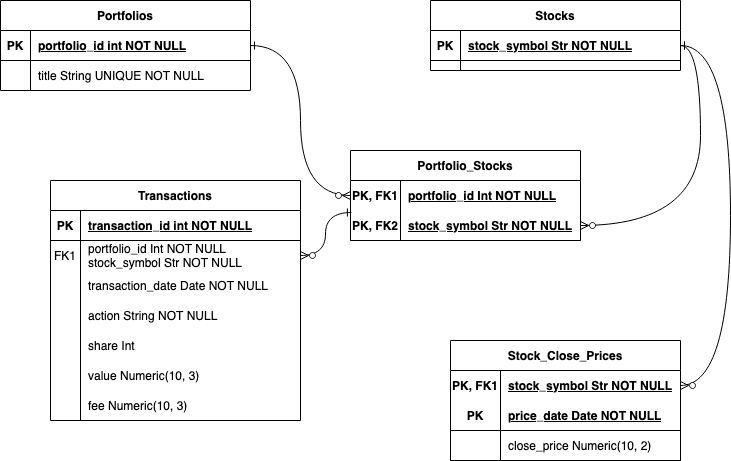

The diagram above was exported from draw.io. Its source (the exported page's mxGraphModel, read from the mxfile embedded in the PNG):
<mxGraphModel dx="1079" dy="1117" grid="1" gridSize="10" guides="1" tooltips="1" connect="1" arrows="1" fold="1" page="1" pageScale="1" pageWidth="827" pageHeight="1169" math="0" shadow="0" extFonts="Permanent Marker^https://fonts.googleapis.com/css?family=Permanent+Marker">
  <root>
    <mxCell id="0" />
    <mxCell id="1" parent="0" />
    <mxCell id="C-vyLk0tnHw3VtMMgP7b-2" value="Transactions" style="shape=table;startSize=30;container=1;collapsible=1;childLayout=tableLayout;fixedRows=1;rowLines=0;fontStyle=1;align=center;resizeLast=1;" parent="1" vertex="1">
      <mxGeometry x="80" y="220" width="250" height="240" as="geometry" />
    </mxCell>
    <mxCell id="C-vyLk0tnHw3VtMMgP7b-3" value="" style="shape=partialRectangle;collapsible=0;dropTarget=0;pointerEvents=0;fillColor=none;points=[[0,0.5],[1,0.5]];portConstraint=eastwest;top=0;left=0;right=0;bottom=1;" parent="C-vyLk0tnHw3VtMMgP7b-2" vertex="1">
      <mxGeometry y="30" width="250" height="30" as="geometry" />
    </mxCell>
    <mxCell id="C-vyLk0tnHw3VtMMgP7b-4" value="PK" style="shape=partialRectangle;overflow=hidden;connectable=0;fillColor=none;top=0;left=0;bottom=0;right=0;fontStyle=1;" parent="C-vyLk0tnHw3VtMMgP7b-3" vertex="1">
      <mxGeometry width="30" height="30" as="geometry" />
    </mxCell>
    <mxCell id="C-vyLk0tnHw3VtMMgP7b-5" value="transaction_id int NOT NULL " style="shape=partialRectangle;overflow=hidden;connectable=0;fillColor=none;top=0;left=0;bottom=0;right=0;align=left;spacingLeft=6;fontStyle=5;" parent="C-vyLk0tnHw3VtMMgP7b-3" vertex="1">
      <mxGeometry x="30" width="220" height="30" as="geometry" />
    </mxCell>
    <mxCell id="C-vyLk0tnHw3VtMMgP7b-6" value="" style="shape=partialRectangle;collapsible=0;dropTarget=0;pointerEvents=0;fillColor=none;points=[[0,0.5],[1,0.5]];portConstraint=eastwest;top=0;left=0;right=0;bottom=0;" parent="C-vyLk0tnHw3VtMMgP7b-2" vertex="1">
      <mxGeometry y="60" width="250" height="30" as="geometry" />
    </mxCell>
    <mxCell id="C-vyLk0tnHw3VtMMgP7b-7" value="FK1" style="shape=partialRectangle;overflow=hidden;connectable=0;fillColor=none;top=0;left=0;bottom=0;right=0;" parent="C-vyLk0tnHw3VtMMgP7b-6" vertex="1">
      <mxGeometry width="30" height="30" as="geometry" />
    </mxCell>
    <mxCell id="C-vyLk0tnHw3VtMMgP7b-8" value="portfolio_id Int NOT NULL&#10;stock_symbol Str NOT NULL" style="shape=partialRectangle;overflow=hidden;connectable=0;fillColor=none;top=0;left=0;bottom=0;right=0;align=left;spacingLeft=6;" parent="C-vyLk0tnHw3VtMMgP7b-6" vertex="1">
      <mxGeometry x="30" width="220" height="30" as="geometry" />
    </mxCell>
    <mxCell id="LFVHCevuW3DoIBJ1NW4z-25" style="shape=partialRectangle;collapsible=0;dropTarget=0;pointerEvents=0;fillColor=none;points=[[0,0.5],[1,0.5]];portConstraint=eastwest;top=0;left=0;right=0;bottom=0;" vertex="1" parent="C-vyLk0tnHw3VtMMgP7b-2">
      <mxGeometry y="90" width="250" height="30" as="geometry" />
    </mxCell>
    <mxCell id="LFVHCevuW3DoIBJ1NW4z-26" style="shape=partialRectangle;overflow=hidden;connectable=0;fillColor=none;top=0;left=0;bottom=0;right=0;" vertex="1" parent="LFVHCevuW3DoIBJ1NW4z-25">
      <mxGeometry width="30" height="30" as="geometry" />
    </mxCell>
    <mxCell id="LFVHCevuW3DoIBJ1NW4z-27" value="transaction_date Date NOT NULL" style="shape=partialRectangle;overflow=hidden;connectable=0;fillColor=none;top=0;left=0;bottom=0;right=0;align=left;spacingLeft=6;" vertex="1" parent="LFVHCevuW3DoIBJ1NW4z-25">
      <mxGeometry x="30" width="220" height="30" as="geometry" />
    </mxCell>
    <mxCell id="LFVHCevuW3DoIBJ1NW4z-185" style="shape=partialRectangle;collapsible=0;dropTarget=0;pointerEvents=0;fillColor=none;points=[[0,0.5],[1,0.5]];portConstraint=eastwest;top=0;left=0;right=0;bottom=0;" vertex="1" parent="C-vyLk0tnHw3VtMMgP7b-2">
      <mxGeometry y="120" width="250" height="30" as="geometry" />
    </mxCell>
    <mxCell id="LFVHCevuW3DoIBJ1NW4z-186" style="shape=partialRectangle;overflow=hidden;connectable=0;fillColor=none;top=0;left=0;bottom=0;right=0;" vertex="1" parent="LFVHCevuW3DoIBJ1NW4z-185">
      <mxGeometry width="30" height="30" as="geometry" />
    </mxCell>
    <mxCell id="LFVHCevuW3DoIBJ1NW4z-187" value="action String NOT NULL" style="shape=partialRectangle;overflow=hidden;connectable=0;fillColor=none;top=0;left=0;bottom=0;right=0;align=left;spacingLeft=6;" vertex="1" parent="LFVHCevuW3DoIBJ1NW4z-185">
      <mxGeometry x="30" width="220" height="30" as="geometry" />
    </mxCell>
    <mxCell id="LFVHCevuW3DoIBJ1NW4z-28" style="shape=partialRectangle;collapsible=0;dropTarget=0;pointerEvents=0;fillColor=none;points=[[0,0.5],[1,0.5]];portConstraint=eastwest;top=0;left=0;right=0;bottom=0;" vertex="1" parent="C-vyLk0tnHw3VtMMgP7b-2">
      <mxGeometry y="150" width="250" height="30" as="geometry" />
    </mxCell>
    <mxCell id="LFVHCevuW3DoIBJ1NW4z-29" style="shape=partialRectangle;overflow=hidden;connectable=0;fillColor=none;top=0;left=0;bottom=0;right=0;" vertex="1" parent="LFVHCevuW3DoIBJ1NW4z-28">
      <mxGeometry width="30" height="30" as="geometry" />
    </mxCell>
    <mxCell id="LFVHCevuW3DoIBJ1NW4z-30" value="share Int" style="shape=partialRectangle;overflow=hidden;connectable=0;fillColor=none;top=0;left=0;bottom=0;right=0;align=left;spacingLeft=6;" vertex="1" parent="LFVHCevuW3DoIBJ1NW4z-28">
      <mxGeometry x="30" width="220" height="30" as="geometry" />
    </mxCell>
    <mxCell id="LFVHCevuW3DoIBJ1NW4z-31" style="shape=partialRectangle;collapsible=0;dropTarget=0;pointerEvents=0;fillColor=none;points=[[0,0.5],[1,0.5]];portConstraint=eastwest;top=0;left=0;right=0;bottom=0;" vertex="1" parent="C-vyLk0tnHw3VtMMgP7b-2">
      <mxGeometry y="180" width="250" height="30" as="geometry" />
    </mxCell>
    <mxCell id="LFVHCevuW3DoIBJ1NW4z-32" style="shape=partialRectangle;overflow=hidden;connectable=0;fillColor=none;top=0;left=0;bottom=0;right=0;" vertex="1" parent="LFVHCevuW3DoIBJ1NW4z-31">
      <mxGeometry width="30" height="30" as="geometry" />
    </mxCell>
    <mxCell id="LFVHCevuW3DoIBJ1NW4z-33" value="value Numeric(10, 3)" style="shape=partialRectangle;overflow=hidden;connectable=0;fillColor=none;top=0;left=0;bottom=0;right=0;align=left;spacingLeft=6;" vertex="1" parent="LFVHCevuW3DoIBJ1NW4z-31">
      <mxGeometry x="30" width="220" height="30" as="geometry" />
    </mxCell>
    <mxCell id="LFVHCevuW3DoIBJ1NW4z-34" style="shape=partialRectangle;collapsible=0;dropTarget=0;pointerEvents=0;fillColor=none;points=[[0,0.5],[1,0.5]];portConstraint=eastwest;top=0;left=0;right=0;bottom=0;" vertex="1" parent="C-vyLk0tnHw3VtMMgP7b-2">
      <mxGeometry y="210" width="250" height="30" as="geometry" />
    </mxCell>
    <mxCell id="LFVHCevuW3DoIBJ1NW4z-35" style="shape=partialRectangle;overflow=hidden;connectable=0;fillColor=none;top=0;left=0;bottom=0;right=0;" vertex="1" parent="LFVHCevuW3DoIBJ1NW4z-34">
      <mxGeometry width="30" height="30" as="geometry" />
    </mxCell>
    <mxCell id="LFVHCevuW3DoIBJ1NW4z-36" value="fee Numeric(10, 3)" style="shape=partialRectangle;overflow=hidden;connectable=0;fillColor=none;top=0;left=0;bottom=0;right=0;align=left;spacingLeft=6;" vertex="1" parent="LFVHCevuW3DoIBJ1NW4z-34">
      <mxGeometry x="30" width="220" height="30" as="geometry" />
    </mxCell>
    <mxCell id="LFVHCevuW3DoIBJ1NW4z-1" value="Stocks" style="shape=table;startSize=30;container=1;collapsible=1;childLayout=tableLayout;fixedRows=1;rowLines=0;fontStyle=1;align=center;resizeLast=1;" vertex="1" parent="1">
      <mxGeometry x="460" y="40" width="250" height="70" as="geometry" />
    </mxCell>
    <mxCell id="LFVHCevuW3DoIBJ1NW4z-2" value="" style="shape=partialRectangle;collapsible=0;dropTarget=0;pointerEvents=0;fillColor=none;points=[[0,0.5],[1,0.5]];portConstraint=eastwest;top=0;left=0;right=0;bottom=1;" vertex="1" parent="LFVHCevuW3DoIBJ1NW4z-1">
      <mxGeometry y="30" width="250" height="30" as="geometry" />
    </mxCell>
    <mxCell id="LFVHCevuW3DoIBJ1NW4z-3" value="PK" style="shape=partialRectangle;overflow=hidden;connectable=0;fillColor=none;top=0;left=0;bottom=0;right=0;fontStyle=1;" vertex="1" parent="LFVHCevuW3DoIBJ1NW4z-2">
      <mxGeometry width="30" height="30" as="geometry" />
    </mxCell>
    <mxCell id="LFVHCevuW3DoIBJ1NW4z-4" value="stock_symbol Str NOT NULL" style="shape=partialRectangle;overflow=hidden;connectable=0;fillColor=none;top=0;left=0;bottom=0;right=0;align=left;spacingLeft=6;fontStyle=5;" vertex="1" parent="LFVHCevuW3DoIBJ1NW4z-2">
      <mxGeometry x="30" width="220" height="30" as="geometry" />
    </mxCell>
    <mxCell id="LFVHCevuW3DoIBJ1NW4z-83" style="edgeStyle=orthogonalEdgeStyle;curved=1;orthogonalLoop=1;jettySize=auto;html=1;entryX=1;entryY=0.5;entryDx=0;entryDy=0;startArrow=ERone;startFill=0;endArrow=ERzeroToMany;endFill=1;exitX=0.004;exitY=1.067;exitDx=0;exitDy=0;exitPerimeter=0;" edge="1" parent="1" source="LFVHCevuW3DoIBJ1NW4z-13" target="C-vyLk0tnHw3VtMMgP7b-6">
      <mxGeometry relative="1" as="geometry" />
    </mxCell>
    <mxCell id="LFVHCevuW3DoIBJ1NW4z-9" value="Portfolio_Stocks" style="shape=table;startSize=30;container=1;collapsible=1;childLayout=tableLayout;fixedRows=1;rowLines=0;fontStyle=1;align=center;resizeLast=1;" vertex="1" parent="1">
      <mxGeometry x="380" y="190" width="230" height="90" as="geometry">
        <mxRectangle x="200" y="400" width="120" height="30" as="alternateBounds" />
      </mxGeometry>
    </mxCell>
    <mxCell id="LFVHCevuW3DoIBJ1NW4z-13" value="" style="shape=partialRectangle;collapsible=0;dropTarget=0;pointerEvents=0;fillColor=none;points=[[0,0.5],[1,0.5]];portConstraint=eastwest;top=0;left=0;right=0;bottom=0;" vertex="1" parent="LFVHCevuW3DoIBJ1NW4z-9">
      <mxGeometry y="30" width="230" height="30" as="geometry" />
    </mxCell>
    <mxCell id="LFVHCevuW3DoIBJ1NW4z-14" value="PK, FK1" style="shape=partialRectangle;overflow=hidden;connectable=0;top=0;left=0;bottom=0;right=0;fontStyle=1;fillColor=none;" vertex="1" parent="LFVHCevuW3DoIBJ1NW4z-13">
      <mxGeometry width="50" height="30" as="geometry" />
    </mxCell>
    <mxCell id="LFVHCevuW3DoIBJ1NW4z-15" value="portfolio_id Int NOT NULL" style="shape=partialRectangle;overflow=hidden;connectable=0;top=0;left=0;bottom=0;right=0;align=left;spacingLeft=6;fontStyle=5;fillColor=none;" vertex="1" parent="LFVHCevuW3DoIBJ1NW4z-13">
      <mxGeometry x="50" width="180" height="30" as="geometry" />
    </mxCell>
    <mxCell id="LFVHCevuW3DoIBJ1NW4z-10" value="" style="shape=partialRectangle;collapsible=0;dropTarget=0;pointerEvents=0;fillColor=none;points=[[0,0.5],[1,0.5]];portConstraint=eastwest;top=0;left=0;right=0;bottom=1;" vertex="1" parent="LFVHCevuW3DoIBJ1NW4z-9">
      <mxGeometry y="60" width="230" height="30" as="geometry" />
    </mxCell>
    <mxCell id="LFVHCevuW3DoIBJ1NW4z-11" value="PK, FK2" style="shape=partialRectangle;overflow=hidden;connectable=0;fillColor=none;top=0;left=0;bottom=0;right=0;fontStyle=1;" vertex="1" parent="LFVHCevuW3DoIBJ1NW4z-10">
      <mxGeometry width="50" height="30" as="geometry" />
    </mxCell>
    <mxCell id="LFVHCevuW3DoIBJ1NW4z-12" value="stock_symbol Str NOT NULL" style="shape=partialRectangle;overflow=hidden;connectable=0;fillColor=none;top=0;left=0;bottom=0;right=0;align=left;spacingLeft=6;fontStyle=5;" vertex="1" parent="LFVHCevuW3DoIBJ1NW4z-10">
      <mxGeometry x="50" width="180" height="30" as="geometry" />
    </mxCell>
    <mxCell id="LFVHCevuW3DoIBJ1NW4z-72" style="edgeStyle=orthogonalEdgeStyle;curved=1;orthogonalLoop=1;jettySize=auto;html=1;exitX=1;exitY=0.5;exitDx=0;exitDy=0;entryX=1;entryY=0.5;entryDx=0;entryDy=0;startArrow=ERone;startFill=0;endArrow=ERzeroToMany;endFill=1;" edge="1" parent="1" source="LFVHCevuW3DoIBJ1NW4z-2" target="LFVHCevuW3DoIBJ1NW4z-10">
      <mxGeometry relative="1" as="geometry" />
    </mxCell>
    <mxCell id="LFVHCevuW3DoIBJ1NW4z-79" style="edgeStyle=orthogonalEdgeStyle;curved=1;orthogonalLoop=1;jettySize=auto;html=1;exitX=1;exitY=0.5;exitDx=0;exitDy=0;entryX=0;entryY=0.5;entryDx=0;entryDy=0;startArrow=ERone;startFill=0;endArrow=ERzeroToMany;endFill=1;" edge="1" parent="1" source="LFVHCevuW3DoIBJ1NW4z-167" target="LFVHCevuW3DoIBJ1NW4z-13">
      <mxGeometry relative="1" as="geometry">
        <mxPoint x="300" y="85" as="sourcePoint" />
      </mxGeometry>
    </mxCell>
    <mxCell id="LFVHCevuW3DoIBJ1NW4z-152" value="Stock_Close_Prices" style="shape=table;startSize=30;container=1;collapsible=1;childLayout=tableLayout;fixedRows=1;rowLines=0;fontStyle=1;align=center;resizeLast=1;" vertex="1" parent="1">
      <mxGeometry x="480" y="380" width="230" height="120" as="geometry">
        <mxRectangle x="200" y="400" width="120" height="30" as="alternateBounds" />
      </mxGeometry>
    </mxCell>
    <mxCell id="LFVHCevuW3DoIBJ1NW4z-153" value="" style="shape=partialRectangle;collapsible=0;dropTarget=0;pointerEvents=0;fillColor=none;points=[[0,0.5],[1,0.5]];portConstraint=eastwest;top=0;left=0;right=0;bottom=0;" vertex="1" parent="LFVHCevuW3DoIBJ1NW4z-152">
      <mxGeometry y="30" width="230" height="30" as="geometry" />
    </mxCell>
    <mxCell id="LFVHCevuW3DoIBJ1NW4z-154" value="PK, FK1" style="shape=partialRectangle;overflow=hidden;connectable=0;top=0;left=0;bottom=0;right=0;fontStyle=1;fillColor=none;" vertex="1" parent="LFVHCevuW3DoIBJ1NW4z-153">
      <mxGeometry width="50" height="30" as="geometry" />
    </mxCell>
    <mxCell id="LFVHCevuW3DoIBJ1NW4z-155" value="stock_symbol Str NOT NULL" style="shape=partialRectangle;overflow=hidden;connectable=0;top=0;left=0;bottom=0;right=0;align=left;spacingLeft=6;fontStyle=5;fillColor=none;" vertex="1" parent="LFVHCevuW3DoIBJ1NW4z-153">
      <mxGeometry x="50" width="180" height="30" as="geometry" />
    </mxCell>
    <mxCell id="LFVHCevuW3DoIBJ1NW4z-156" value="" style="shape=partialRectangle;collapsible=0;dropTarget=0;pointerEvents=0;fillColor=none;points=[[0,0.5],[1,0.5]];portConstraint=eastwest;top=0;left=0;right=0;bottom=1;" vertex="1" parent="LFVHCevuW3DoIBJ1NW4z-152">
      <mxGeometry y="60" width="230" height="30" as="geometry" />
    </mxCell>
    <mxCell id="LFVHCevuW3DoIBJ1NW4z-157" value="PK" style="shape=partialRectangle;overflow=hidden;connectable=0;fillColor=none;top=0;left=0;bottom=0;right=0;fontStyle=1;" vertex="1" parent="LFVHCevuW3DoIBJ1NW4z-156">
      <mxGeometry width="50" height="30" as="geometry" />
    </mxCell>
    <mxCell id="LFVHCevuW3DoIBJ1NW4z-158" value="price_date Date NOT NULL" style="shape=partialRectangle;overflow=hidden;connectable=0;fillColor=none;top=0;left=0;bottom=0;right=0;align=left;spacingLeft=6;fontStyle=5;" vertex="1" parent="LFVHCevuW3DoIBJ1NW4z-156">
      <mxGeometry x="50" width="180" height="30" as="geometry" />
    </mxCell>
    <mxCell id="LFVHCevuW3DoIBJ1NW4z-159" style="shape=partialRectangle;collapsible=0;dropTarget=0;pointerEvents=0;fillColor=none;points=[[0,0.5],[1,0.5]];portConstraint=eastwest;top=0;left=0;right=0;bottom=1;" vertex="1" parent="LFVHCevuW3DoIBJ1NW4z-152">
      <mxGeometry y="90" width="230" height="30" as="geometry" />
    </mxCell>
    <mxCell id="LFVHCevuW3DoIBJ1NW4z-160" style="shape=partialRectangle;overflow=hidden;connectable=0;fillColor=none;top=0;left=0;bottom=0;right=0;fontStyle=1;" vertex="1" parent="LFVHCevuW3DoIBJ1NW4z-159">
      <mxGeometry width="50" height="30" as="geometry" />
    </mxCell>
    <mxCell id="LFVHCevuW3DoIBJ1NW4z-161" value="close_price Numeric(10, 2)" style="shape=partialRectangle;overflow=hidden;connectable=0;fillColor=none;top=0;left=0;bottom=0;right=0;align=left;spacingLeft=6;fontStyle=0;" vertex="1" parent="LFVHCevuW3DoIBJ1NW4z-159">
      <mxGeometry x="50" width="180" height="30" as="geometry" />
    </mxCell>
    <mxCell id="LFVHCevuW3DoIBJ1NW4z-162" style="edgeStyle=orthogonalEdgeStyle;curved=1;orthogonalLoop=1;jettySize=auto;html=1;exitX=1;exitY=0.5;exitDx=0;exitDy=0;entryX=1;entryY=0.5;entryDx=0;entryDy=0;startArrow=ERone;startFill=0;endArrow=ERzeroToMany;endFill=1;" edge="1" parent="1" source="LFVHCevuW3DoIBJ1NW4z-2" target="LFVHCevuW3DoIBJ1NW4z-153">
      <mxGeometry relative="1" as="geometry">
        <mxPoint x="780" y="130" as="sourcePoint" />
        <mxPoint x="680" y="310" as="targetPoint" />
        <Array as="points">
          <mxPoint x="760" y="85" />
          <mxPoint x="760" y="425" />
        </Array>
      </mxGeometry>
    </mxCell>
    <mxCell id="LFVHCevuW3DoIBJ1NW4z-166" value="Portfolios" style="shape=table;startSize=30;container=1;collapsible=1;childLayout=tableLayout;fixedRows=1;rowLines=0;fontStyle=1;align=center;resizeLast=1;" vertex="1" parent="1">
      <mxGeometry x="30" y="40" width="250" height="90" as="geometry" />
    </mxCell>
    <mxCell id="LFVHCevuW3DoIBJ1NW4z-167" value="" style="shape=partialRectangle;collapsible=0;dropTarget=0;pointerEvents=0;fillColor=none;points=[[0,0.5],[1,0.5]];portConstraint=eastwest;top=0;left=0;right=0;bottom=1;" vertex="1" parent="LFVHCevuW3DoIBJ1NW4z-166">
      <mxGeometry y="30" width="250" height="30" as="geometry" />
    </mxCell>
    <mxCell id="LFVHCevuW3DoIBJ1NW4z-168" value="PK" style="shape=partialRectangle;overflow=hidden;connectable=0;fillColor=none;top=0;left=0;bottom=0;right=0;fontStyle=1;" vertex="1" parent="LFVHCevuW3DoIBJ1NW4z-167">
      <mxGeometry width="30" height="30" as="geometry" />
    </mxCell>
    <mxCell id="LFVHCevuW3DoIBJ1NW4z-169" value="portfolio_id int NOT NULL " style="shape=partialRectangle;overflow=hidden;connectable=0;fillColor=none;top=0;left=0;bottom=0;right=0;align=left;spacingLeft=6;fontStyle=5;" vertex="1" parent="LFVHCevuW3DoIBJ1NW4z-167">
      <mxGeometry x="30" width="220" height="30" as="geometry" />
    </mxCell>
    <mxCell id="LFVHCevuW3DoIBJ1NW4z-170" value="" style="shape=partialRectangle;collapsible=0;dropTarget=0;pointerEvents=0;fillColor=none;points=[[0,0.5],[1,0.5]];portConstraint=eastwest;top=0;left=0;right=0;bottom=0;" vertex="1" parent="LFVHCevuW3DoIBJ1NW4z-166">
      <mxGeometry y="60" width="250" height="30" as="geometry" />
    </mxCell>
    <mxCell id="LFVHCevuW3DoIBJ1NW4z-171" value="" style="shape=partialRectangle;overflow=hidden;connectable=0;fillColor=none;top=0;left=0;bottom=0;right=0;" vertex="1" parent="LFVHCevuW3DoIBJ1NW4z-170">
      <mxGeometry width="30" height="30" as="geometry" />
    </mxCell>
    <mxCell id="LFVHCevuW3DoIBJ1NW4z-172" value="title String UNIQUE NOT NULL" style="shape=partialRectangle;overflow=hidden;connectable=0;fillColor=none;top=0;left=0;bottom=0;right=0;align=left;spacingLeft=6;" vertex="1" parent="LFVHCevuW3DoIBJ1NW4z-170">
      <mxGeometry x="30" width="220" height="30" as="geometry" />
    </mxCell>
  </root>
</mxGraphModel>